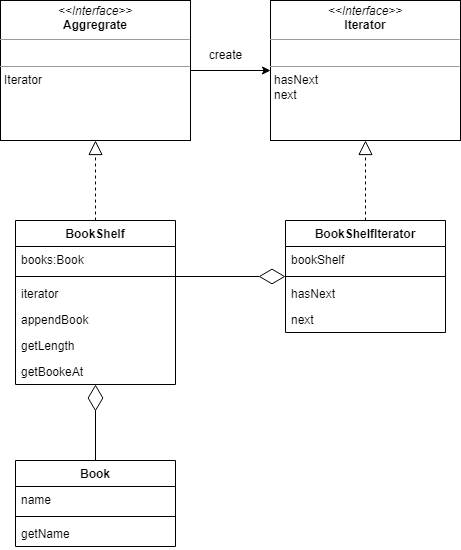

The diagram above was exported from draw.io. Its source (the exported page's mxGraphModel, read from the mxfile embedded in the PNG):
<mxGraphModel dx="1038" dy="556" grid="1" gridSize="10" guides="1" tooltips="1" connect="1" arrows="1" fold="1" page="1" pageScale="1" pageWidth="827" pageHeight="1169" math="0" shadow="0">
  <root>
    <mxCell id="WIyWlLk6GJQsqaUBKTNV-0" />
    <mxCell id="WIyWlLk6GJQsqaUBKTNV-1" parent="WIyWlLk6GJQsqaUBKTNV-0" />
    <mxCell id="WO_0ZZufIZPHg3XtwNd8-9" style="edgeStyle=orthogonalEdgeStyle;rounded=0;orthogonalLoop=1;jettySize=auto;html=1;" edge="1" parent="WIyWlLk6GJQsqaUBKTNV-1" source="WO_0ZZufIZPHg3XtwNd8-4" target="WO_0ZZufIZPHg3XtwNd8-5">
      <mxGeometry relative="1" as="geometry" />
    </mxCell>
    <mxCell id="WO_0ZZufIZPHg3XtwNd8-4" value="&lt;p style=&quot;margin:0px;margin-top:4px;text-align:center;&quot;&gt;&lt;i&gt;&amp;lt;&amp;lt;Interface&amp;gt;&amp;gt;&lt;/i&gt;&lt;br&gt;&lt;b&gt;Aggregrate&lt;/b&gt;&lt;/p&gt;&lt;hr size=&quot;1&quot;&gt;&lt;p style=&quot;margin:0px;margin-left:4px;&quot;&gt;&lt;br&gt;&lt;/p&gt;&lt;hr size=&quot;1&quot;&gt;&lt;p style=&quot;margin:0px;margin-left:4px;&quot;&gt;Iterator&lt;/p&gt;" style="verticalAlign=top;align=left;overflow=fill;fontSize=12;fontFamily=Helvetica;html=1;" vertex="1" parent="WIyWlLk6GJQsqaUBKTNV-1">
      <mxGeometry x="160" y="150" width="190" height="140" as="geometry" />
    </mxCell>
    <mxCell id="WO_0ZZufIZPHg3XtwNd8-5" value="&lt;p style=&quot;margin:0px;margin-top:4px;text-align:center;&quot;&gt;&lt;i&gt;&amp;lt;&amp;lt;Interface&amp;gt;&amp;gt;&lt;/i&gt;&lt;br&gt;&lt;b&gt;Iterator&lt;/b&gt;&lt;/p&gt;&lt;hr size=&quot;1&quot;&gt;&lt;p style=&quot;margin:0px;margin-left:4px;&quot;&gt;&lt;br&gt;&lt;/p&gt;&lt;hr size=&quot;1&quot;&gt;&lt;p style=&quot;margin:0px;margin-left:4px;&quot;&gt;hasNext&lt;/p&gt;&lt;p style=&quot;margin:0px;margin-left:4px;&quot;&gt;next&lt;/p&gt;" style="verticalAlign=top;align=left;overflow=fill;fontSize=12;fontFamily=Helvetica;html=1;" vertex="1" parent="WIyWlLk6GJQsqaUBKTNV-1">
      <mxGeometry x="430" y="150" width="190" height="140" as="geometry" />
    </mxCell>
    <mxCell id="WO_0ZZufIZPHg3XtwNd8-10" value="create" style="text;html=1;align=center;verticalAlign=middle;resizable=0;points=[];autosize=1;strokeColor=none;fillColor=none;" vertex="1" parent="WIyWlLk6GJQsqaUBKTNV-1">
      <mxGeometry x="355" y="190" width="60" height="30" as="geometry" />
    </mxCell>
    <mxCell id="WO_0ZZufIZPHg3XtwNd8-15" value="BookShelf" style="swimlane;fontStyle=1;align=center;verticalAlign=top;childLayout=stackLayout;horizontal=1;startSize=26;horizontalStack=0;resizeParent=1;resizeParentMax=0;resizeLast=0;collapsible=1;marginBottom=0;" vertex="1" parent="WIyWlLk6GJQsqaUBKTNV-1">
      <mxGeometry x="175" y="370" width="160" height="164" as="geometry" />
    </mxCell>
    <mxCell id="WO_0ZZufIZPHg3XtwNd8-16" value="books:Book" style="text;strokeColor=none;fillColor=none;align=left;verticalAlign=top;spacingLeft=4;spacingRight=4;overflow=hidden;rotatable=0;points=[[0,0.5],[1,0.5]];portConstraint=eastwest;" vertex="1" parent="WO_0ZZufIZPHg3XtwNd8-15">
      <mxGeometry y="26" width="160" height="26" as="geometry" />
    </mxCell>
    <mxCell id="WO_0ZZufIZPHg3XtwNd8-17" value="" style="line;strokeWidth=1;fillColor=none;align=left;verticalAlign=middle;spacingTop=-1;spacingLeft=3;spacingRight=3;rotatable=0;labelPosition=right;points=[];portConstraint=eastwest;strokeColor=inherit;" vertex="1" parent="WO_0ZZufIZPHg3XtwNd8-15">
      <mxGeometry y="52" width="160" height="8" as="geometry" />
    </mxCell>
    <mxCell id="WO_0ZZufIZPHg3XtwNd8-24" value="iterator" style="text;strokeColor=none;fillColor=none;align=left;verticalAlign=top;spacingLeft=4;spacingRight=4;overflow=hidden;rotatable=0;points=[[0,0.5],[1,0.5]];portConstraint=eastwest;" vertex="1" parent="WO_0ZZufIZPHg3XtwNd8-15">
      <mxGeometry y="60" width="160" height="26" as="geometry" />
    </mxCell>
    <mxCell id="WO_0ZZufIZPHg3XtwNd8-18" value="appendBook" style="text;strokeColor=none;fillColor=none;align=left;verticalAlign=top;spacingLeft=4;spacingRight=4;overflow=hidden;rotatable=0;points=[[0,0.5],[1,0.5]];portConstraint=eastwest;" vertex="1" parent="WO_0ZZufIZPHg3XtwNd8-15">
      <mxGeometry y="86" width="160" height="26" as="geometry" />
    </mxCell>
    <mxCell id="WO_0ZZufIZPHg3XtwNd8-23" value="getLength" style="text;strokeColor=none;fillColor=none;align=left;verticalAlign=top;spacingLeft=4;spacingRight=4;overflow=hidden;rotatable=0;points=[[0,0.5],[1,0.5]];portConstraint=eastwest;" vertex="1" parent="WO_0ZZufIZPHg3XtwNd8-15">
      <mxGeometry y="112" width="160" height="26" as="geometry" />
    </mxCell>
    <mxCell id="WO_0ZZufIZPHg3XtwNd8-22" value="getBookeAt" style="text;strokeColor=none;fillColor=none;align=left;verticalAlign=top;spacingLeft=4;spacingRight=4;overflow=hidden;rotatable=0;points=[[0,0.5],[1,0.5]];portConstraint=eastwest;" vertex="1" parent="WO_0ZZufIZPHg3XtwNd8-15">
      <mxGeometry y="138" width="160" height="26" as="geometry" />
    </mxCell>
    <mxCell id="WO_0ZZufIZPHg3XtwNd8-19" value="" style="endArrow=block;dashed=1;endFill=0;endSize=12;html=1;rounded=0;exitX=0.5;exitY=0;exitDx=0;exitDy=0;" edge="1" parent="WIyWlLk6GJQsqaUBKTNV-1" source="WO_0ZZufIZPHg3XtwNd8-15" target="WO_0ZZufIZPHg3XtwNd8-4">
      <mxGeometry width="160" relative="1" as="geometry">
        <mxPoint x="270" y="396" as="sourcePoint" />
        <mxPoint x="430" y="396" as="targetPoint" />
      </mxGeometry>
    </mxCell>
    <mxCell id="WO_0ZZufIZPHg3XtwNd8-29" value="BookShelfIterator" style="swimlane;fontStyle=1;align=center;verticalAlign=top;childLayout=stackLayout;horizontal=1;startSize=26;horizontalStack=0;resizeParent=1;resizeParentMax=0;resizeLast=0;collapsible=1;marginBottom=0;" vertex="1" parent="WIyWlLk6GJQsqaUBKTNV-1">
      <mxGeometry x="445" y="370" width="160" height="112" as="geometry" />
    </mxCell>
    <mxCell id="WO_0ZZufIZPHg3XtwNd8-30" value="bookShelf" style="text;strokeColor=none;fillColor=none;align=left;verticalAlign=top;spacingLeft=4;spacingRight=4;overflow=hidden;rotatable=0;points=[[0,0.5],[1,0.5]];portConstraint=eastwest;" vertex="1" parent="WO_0ZZufIZPHg3XtwNd8-29">
      <mxGeometry y="26" width="160" height="26" as="geometry" />
    </mxCell>
    <mxCell id="WO_0ZZufIZPHg3XtwNd8-31" value="" style="line;strokeWidth=1;fillColor=none;align=left;verticalAlign=middle;spacingTop=-1;spacingLeft=3;spacingRight=3;rotatable=0;labelPosition=right;points=[];portConstraint=eastwest;strokeColor=inherit;" vertex="1" parent="WO_0ZZufIZPHg3XtwNd8-29">
      <mxGeometry y="52" width="160" height="8" as="geometry" />
    </mxCell>
    <mxCell id="WO_0ZZufIZPHg3XtwNd8-35" value="hasNext" style="text;strokeColor=none;fillColor=none;align=left;verticalAlign=top;spacingLeft=4;spacingRight=4;overflow=hidden;rotatable=0;points=[[0,0.5],[1,0.5]];portConstraint=eastwest;" vertex="1" parent="WO_0ZZufIZPHg3XtwNd8-29">
      <mxGeometry y="60" width="160" height="26" as="geometry" />
    </mxCell>
    <mxCell id="WO_0ZZufIZPHg3XtwNd8-32" value="next" style="text;strokeColor=none;fillColor=none;align=left;verticalAlign=top;spacingLeft=4;spacingRight=4;overflow=hidden;rotatable=0;points=[[0,0.5],[1,0.5]];portConstraint=eastwest;" vertex="1" parent="WO_0ZZufIZPHg3XtwNd8-29">
      <mxGeometry y="86" width="160" height="26" as="geometry" />
    </mxCell>
    <mxCell id="WO_0ZZufIZPHg3XtwNd8-34" value="" style="endArrow=block;dashed=1;endFill=0;endSize=12;html=1;rounded=0;exitX=0.5;exitY=0;exitDx=0;exitDy=0;entryX=0.5;entryY=1;entryDx=0;entryDy=0;" edge="1" parent="WIyWlLk6GJQsqaUBKTNV-1" source="WO_0ZZufIZPHg3XtwNd8-29" target="WO_0ZZufIZPHg3XtwNd8-5">
      <mxGeometry width="160" relative="1" as="geometry">
        <mxPoint x="670" y="370" as="sourcePoint" />
        <mxPoint x="670" y="290" as="targetPoint" />
      </mxGeometry>
    </mxCell>
    <mxCell id="WO_0ZZufIZPHg3XtwNd8-38" value="Book" style="swimlane;fontStyle=1;align=center;verticalAlign=top;childLayout=stackLayout;horizontal=1;startSize=26;horizontalStack=0;resizeParent=1;resizeParentMax=0;resizeLast=0;collapsible=1;marginBottom=0;" vertex="1" parent="WIyWlLk6GJQsqaUBKTNV-1">
      <mxGeometry x="175" y="610" width="160" height="86" as="geometry" />
    </mxCell>
    <mxCell id="WO_0ZZufIZPHg3XtwNd8-39" value="name" style="text;strokeColor=none;fillColor=none;align=left;verticalAlign=top;spacingLeft=4;spacingRight=4;overflow=hidden;rotatable=0;points=[[0,0.5],[1,0.5]];portConstraint=eastwest;" vertex="1" parent="WO_0ZZufIZPHg3XtwNd8-38">
      <mxGeometry y="26" width="160" height="26" as="geometry" />
    </mxCell>
    <mxCell id="WO_0ZZufIZPHg3XtwNd8-40" value="" style="line;strokeWidth=1;fillColor=none;align=left;verticalAlign=middle;spacingTop=-1;spacingLeft=3;spacingRight=3;rotatable=0;labelPosition=right;points=[];portConstraint=eastwest;strokeColor=inherit;" vertex="1" parent="WO_0ZZufIZPHg3XtwNd8-38">
      <mxGeometry y="52" width="160" height="8" as="geometry" />
    </mxCell>
    <mxCell id="WO_0ZZufIZPHg3XtwNd8-41" value="getName" style="text;strokeColor=none;fillColor=none;align=left;verticalAlign=top;spacingLeft=4;spacingRight=4;overflow=hidden;rotatable=0;points=[[0,0.5],[1,0.5]];portConstraint=eastwest;" vertex="1" parent="WO_0ZZufIZPHg3XtwNd8-38">
      <mxGeometry y="60" width="160" height="26" as="geometry" />
    </mxCell>
    <mxCell id="WO_0ZZufIZPHg3XtwNd8-42" value="" style="endArrow=diamondThin;endFill=0;endSize=24;html=1;rounded=0;exitX=0.969;exitY=0.5;exitDx=0;exitDy=0;exitPerimeter=0;" edge="1" parent="WIyWlLk6GJQsqaUBKTNV-1" source="WO_0ZZufIZPHg3XtwNd8-17" target="WO_0ZZufIZPHg3XtwNd8-29">
      <mxGeometry width="160" relative="1" as="geometry">
        <mxPoint x="360" y="550" as="sourcePoint" />
        <mxPoint x="520" y="550" as="targetPoint" />
      </mxGeometry>
    </mxCell>
    <mxCell id="WO_0ZZufIZPHg3XtwNd8-43" value="" style="endArrow=diamondThin;endFill=0;endSize=24;html=1;rounded=0;exitX=0.5;exitY=0;exitDx=0;exitDy=0;" edge="1" parent="WIyWlLk6GJQsqaUBKTNV-1" source="WO_0ZZufIZPHg3XtwNd8-38" target="WO_0ZZufIZPHg3XtwNd8-15">
      <mxGeometry width="160" relative="1" as="geometry">
        <mxPoint x="319.99999999999994" y="600" as="sourcePoint" />
        <mxPoint x="434.96" y="600" as="targetPoint" />
      </mxGeometry>
    </mxCell>
  </root>
</mxGraphModel>